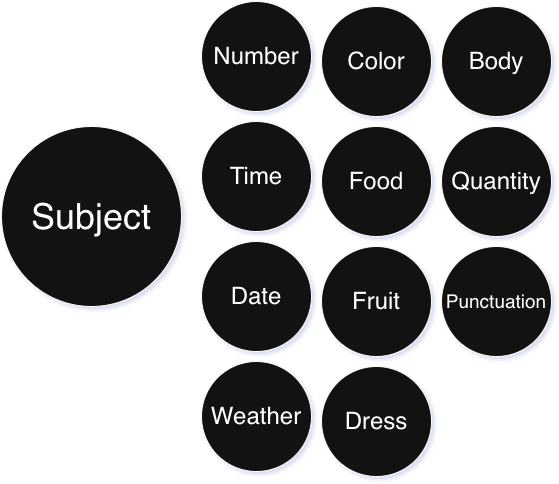

The diagram above was exported from draw.io. Its source (the exported page's mxGraphModel, read from the mxfile embedded in the PNG):
<mxGraphModel dx="2076" dy="1976" grid="1" gridSize="10" guides="1" tooltips="1" connect="1" arrows="1" fold="1" page="1" pageScale="1" pageWidth="850" pageHeight="1100" math="0" shadow="0">
  <root>
    <mxCell id="0" />
    <mxCell id="1" parent="0" />
    <mxCell id="HRdKpd_t4PCCufJs8SFI-4" parent="1" style="ellipse;whiteSpace=wrap;html=1;aspect=fixed;" value="&lt;font style=&quot;font-size: 36px;&quot;&gt;Subject&lt;/font&gt;" vertex="1">
      <mxGeometry height="180" width="180" x="-80" y="-665" as="geometry" />
    </mxCell>
    <mxCell id="aeT9FSfwdUyCj6KDq3xD-2" parent="1" style="ellipse;whiteSpace=wrap;html=1;fontSize=24;" value="Date" vertex="1">
      <mxGeometry height="110" width="110" x="120" y="-550" as="geometry" />
    </mxCell>
    <mxCell id="COEvjrz7dM8iQSiR4-q4-20" parent="1" style="ellipse;whiteSpace=wrap;html=1;fontSize=24;" value="Time" vertex="1">
      <mxGeometry height="110" width="110" x="120" y="-670" as="geometry" />
    </mxCell>
    <mxCell id="nO5MLRyQDXAvk3Oy3mln-1" parent="1" style="ellipse;whiteSpace=wrap;html=1;fontSize=24;" value="Weather" vertex="1">
      <mxGeometry height="110" width="110" x="120" y="-430" as="geometry" />
    </mxCell>
    <mxCell id="SvB1TmC0K4GEKoGrgyMx-8" parent="1" style="ellipse;whiteSpace=wrap;html=1;strokeColor=default;align=center;verticalAlign=middle;fontFamily=Helvetica;fontSize=24;fontColor=default;fillColor=default;" value="Number" vertex="1">
      <mxGeometry height="110" width="110" x="120" y="-790" as="geometry" />
    </mxCell>
    <mxCell id="gO-aV9hEKQ5UMNYgHYOD-1" parent="1" style="ellipse;whiteSpace=wrap;html=1;fontSize=24;" value="Fruit" vertex="1">
      <mxGeometry height="110" width="110" x="240" y="-545" as="geometry" />
    </mxCell>
    <mxCell id="gO-aV9hEKQ5UMNYgHYOD-2" parent="1" style="ellipse;whiteSpace=wrap;html=1;fontSize=24;" value="Food" vertex="1">
      <mxGeometry height="110" width="110" x="240" y="-665" as="geometry" />
    </mxCell>
    <mxCell id="gO-aV9hEKQ5UMNYgHYOD-3" parent="1" style="ellipse;whiteSpace=wrap;html=1;fontSize=24;" value="Dress" vertex="1">
      <mxGeometry height="110" width="110" x="240" y="-425" as="geometry" />
    </mxCell>
    <mxCell id="gO-aV9hEKQ5UMNYgHYOD-4" parent="1" style="ellipse;whiteSpace=wrap;html=1;strokeColor=default;align=center;verticalAlign=middle;fontFamily=Helvetica;fontSize=24;fontColor=default;fillColor=default;" value="Color" vertex="1">
      <mxGeometry height="110" width="110" x="240" y="-785" as="geometry" />
    </mxCell>
    <mxCell id="gO-aV9hEKQ5UMNYgHYOD-5" parent="1" style="ellipse;whiteSpace=wrap;html=1;fontSize=19;" value="Punctuation" vertex="1">
      <mxGeometry height="110" width="110" x="360" y="-545" as="geometry" />
    </mxCell>
    <mxCell id="gO-aV9hEKQ5UMNYgHYOD-6" parent="1" style="ellipse;whiteSpace=wrap;html=1;fontSize=24;" value="Quantity" vertex="1">
      <mxGeometry height="110" width="110" x="360" y="-665" as="geometry" />
    </mxCell>
    <mxCell id="gO-aV9hEKQ5UMNYgHYOD-8" parent="1" style="ellipse;whiteSpace=wrap;html=1;strokeColor=default;align=center;verticalAlign=middle;fontFamily=Helvetica;fontSize=24;fontColor=default;fillColor=default;" value="Body" vertex="1">
      <mxGeometry height="110" width="110" x="360" y="-785" as="geometry" />
    </mxCell>
  </root>
</mxGraphModel>